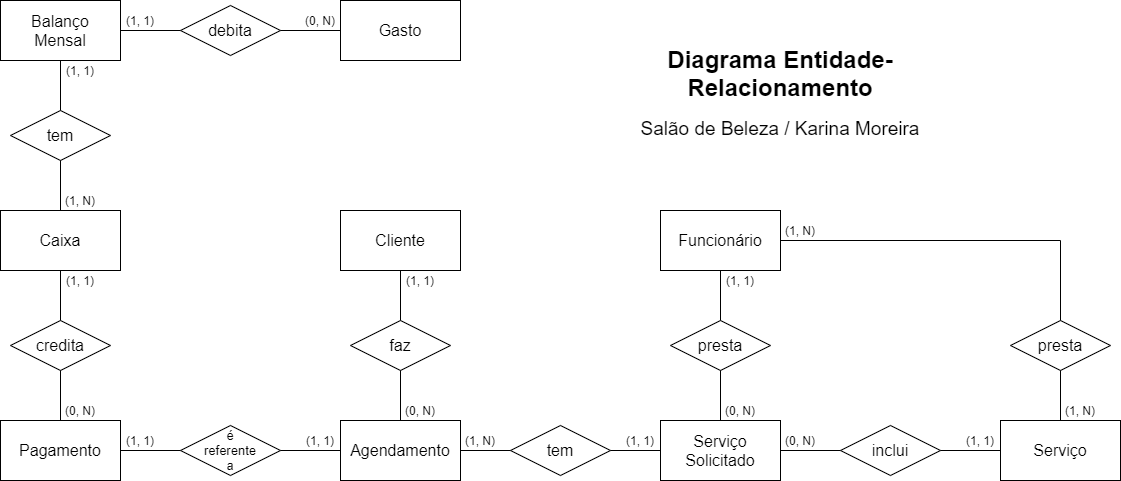

The diagram above was exported from draw.io. Its source (the exported page's mxGraphModel, read from the mxfile embedded in the PNG):
<mxGraphModel dx="1060" dy="833" grid="1" gridSize="10" guides="1" tooltips="1" connect="1" arrows="1" fold="1" page="1" pageScale="1" pageWidth="827" pageHeight="1169" math="0" shadow="0">
  <root>
    <mxCell id="0" />
    <mxCell id="1" parent="0" />
    <mxCell id="tyERrxa3GtgccHklphZq-1" value="" style="rounded=0;whiteSpace=wrap;html=1;" parent="1" vertex="1">
      <mxGeometry x="360" y="280" width="120" height="60" as="geometry" />
    </mxCell>
    <mxCell id="tyERrxa3GtgccHklphZq-2" value="" style="rounded=0;whiteSpace=wrap;html=1;" parent="1" vertex="1">
      <mxGeometry x="680" y="280" width="120" height="60" as="geometry" />
    </mxCell>
    <mxCell id="tyERrxa3GtgccHklphZq-3" value="" style="rounded=0;whiteSpace=wrap;html=1;" parent="1" vertex="1">
      <mxGeometry x="360" y="490" width="120" height="60" as="geometry" />
    </mxCell>
    <mxCell id="tyERrxa3GtgccHklphZq-4" value="" style="rounded=0;whiteSpace=wrap;html=1;" parent="1" vertex="1">
      <mxGeometry x="20" y="280" width="120" height="60" as="geometry" />
    </mxCell>
    <mxCell id="tyERrxa3GtgccHklphZq-5" value="" style="rounded=0;whiteSpace=wrap;html=1;" parent="1" vertex="1">
      <mxGeometry x="20" y="490" width="120" height="60" as="geometry" />
    </mxCell>
    <mxCell id="tyERrxa3GtgccHklphZq-6" value="" style="rounded=0;whiteSpace=wrap;html=1;" parent="1" vertex="1">
      <mxGeometry x="680" y="490" width="120" height="60" as="geometry" />
    </mxCell>
    <mxCell id="tyERrxa3GtgccHklphZq-7" value="" style="rounded=0;whiteSpace=wrap;html=1;" parent="1" vertex="1">
      <mxGeometry x="20" y="70" width="120" height="60" as="geometry" />
    </mxCell>
    <mxCell id="tyERrxa3GtgccHklphZq-8" value="" style="rounded=0;whiteSpace=wrap;html=1;" parent="1" vertex="1">
      <mxGeometry x="360" y="70" width="120" height="60" as="geometry" />
    </mxCell>
    <mxCell id="tyERrxa3GtgccHklphZq-9" value="" style="rhombus;whiteSpace=wrap;html=1;" parent="1" vertex="1">
      <mxGeometry x="370" y="390" width="100" height="50" as="geometry" />
    </mxCell>
    <mxCell id="tyERrxa3GtgccHklphZq-10" value="" style="rhombus;whiteSpace=wrap;html=1;" parent="1" vertex="1">
      <mxGeometry x="530" y="495" width="100" height="50" as="geometry" />
    </mxCell>
    <mxCell id="tyERrxa3GtgccHklphZq-11" value="" style="rhombus;whiteSpace=wrap;html=1;" parent="1" vertex="1">
      <mxGeometry x="690" y="390" width="100" height="50" as="geometry" />
    </mxCell>
    <mxCell id="tyERrxa3GtgccHklphZq-12" value="" style="rounded=0;whiteSpace=wrap;html=1;" parent="1" vertex="1">
      <mxGeometry x="1020" y="490" width="120" height="60" as="geometry" />
    </mxCell>
    <mxCell id="tyERrxa3GtgccHklphZq-13" value="" style="rhombus;whiteSpace=wrap;html=1;" parent="1" vertex="1">
      <mxGeometry x="860" y="495" width="100" height="50" as="geometry" />
    </mxCell>
    <mxCell id="tyERrxa3GtgccHklphZq-14" value="" style="rhombus;whiteSpace=wrap;html=1;" parent="1" vertex="1">
      <mxGeometry x="1030" y="390" width="100" height="50" as="geometry" />
    </mxCell>
    <mxCell id="tyERrxa3GtgccHklphZq-15" value="" style="rhombus;whiteSpace=wrap;html=1;" parent="1" vertex="1">
      <mxGeometry x="200" y="495" width="100" height="50" as="geometry" />
    </mxCell>
    <mxCell id="tyERrxa3GtgccHklphZq-16" value="" style="rhombus;whiteSpace=wrap;html=1;" parent="1" vertex="1">
      <mxGeometry x="30" y="390" width="100" height="50" as="geometry" />
    </mxCell>
    <mxCell id="tyERrxa3GtgccHklphZq-17" value="" style="rhombus;whiteSpace=wrap;html=1;" parent="1" vertex="1">
      <mxGeometry x="30" y="180" width="100" height="50" as="geometry" />
    </mxCell>
    <mxCell id="tyERrxa3GtgccHklphZq-18" value="" style="rhombus;whiteSpace=wrap;html=1;" parent="1" vertex="1">
      <mxGeometry x="200" y="75" width="100" height="50" as="geometry" />
    </mxCell>
    <mxCell id="tyERrxa3GtgccHklphZq-19" value="&lt;font style=&quot;font-size: 16px&quot;&gt;Balanço&lt;br&gt;Mensal&lt;br&gt;&lt;/font&gt;" style="text;html=1;strokeColor=none;fillColor=none;align=center;verticalAlign=middle;whiteSpace=wrap;rounded=0;" parent="1" vertex="1">
      <mxGeometry x="60" y="90" width="40" height="20" as="geometry" />
    </mxCell>
    <mxCell id="tyERrxa3GtgccHklphZq-21" value="&lt;font&gt;&lt;font style=&quot;font-size: 16px&quot;&gt;credita&lt;/font&gt;&lt;br&gt;&lt;/font&gt;" style="text;html=1;strokeColor=none;fillColor=none;align=center;verticalAlign=middle;whiteSpace=wrap;rounded=0;" parent="1" vertex="1">
      <mxGeometry x="60" y="405" width="40" height="20" as="geometry" />
    </mxCell>
    <mxCell id="tyERrxa3GtgccHklphZq-22" value="&lt;font&gt;&lt;font style=&quot;font-size: 16px&quot;&gt;Caixa&lt;/font&gt;&lt;br&gt;&lt;/font&gt;" style="text;html=1;strokeColor=none;fillColor=none;align=center;verticalAlign=middle;whiteSpace=wrap;rounded=0;" parent="1" vertex="1">
      <mxGeometry x="60" y="300" width="40" height="20" as="geometry" />
    </mxCell>
    <mxCell id="tyERrxa3GtgccHklphZq-23" value="&lt;font&gt;&lt;font style=&quot;font-size: 16px&quot;&gt;tem&lt;/font&gt;&lt;br&gt;&lt;/font&gt;" style="text;html=1;strokeColor=none;fillColor=none;align=center;verticalAlign=middle;whiteSpace=wrap;rounded=0;" parent="1" vertex="1">
      <mxGeometry x="60" y="195" width="40" height="20" as="geometry" />
    </mxCell>
    <mxCell id="tyERrxa3GtgccHklphZq-24" value="&lt;font&gt;&lt;font style=&quot;font-size: 16px&quot;&gt;debita&lt;/font&gt;&lt;br&gt;&lt;/font&gt;" style="text;html=1;strokeColor=none;fillColor=none;align=center;verticalAlign=middle;whiteSpace=wrap;rounded=0;" parent="1" vertex="1">
      <mxGeometry x="230" y="90" width="40" height="20" as="geometry" />
    </mxCell>
    <mxCell id="tyERrxa3GtgccHklphZq-25" value="&lt;font&gt;&lt;font style=&quot;font-size: 16px&quot;&gt;Gasto&lt;/font&gt;&lt;br&gt;&lt;/font&gt;" style="text;html=1;strokeColor=none;fillColor=none;align=center;verticalAlign=middle;whiteSpace=wrap;rounded=0;" parent="1" vertex="1">
      <mxGeometry x="400" y="90" width="40" height="20" as="geometry" />
    </mxCell>
    <mxCell id="tyERrxa3GtgccHklphZq-29" value="&lt;font&gt;&lt;font style=&quot;font-size: 16px&quot;&gt;Agendamento&lt;/font&gt;&lt;br&gt;&lt;/font&gt;" style="text;html=1;strokeColor=none;fillColor=none;align=center;verticalAlign=middle;whiteSpace=wrap;rounded=0;" parent="1" vertex="1">
      <mxGeometry x="400" y="510" width="40" height="20" as="geometry" />
    </mxCell>
    <mxCell id="tyERrxa3GtgccHklphZq-30" value="&lt;font&gt;&lt;font style=&quot;font-size: 16px&quot;&gt;Pagamento&lt;/font&gt;&lt;br&gt;&lt;/font&gt;" style="text;html=1;strokeColor=none;fillColor=none;align=center;verticalAlign=middle;whiteSpace=wrap;rounded=0;" parent="1" vertex="1">
      <mxGeometry x="60" y="510" width="40" height="20" as="geometry" />
    </mxCell>
    <mxCell id="tyERrxa3GtgccHklphZq-31" value="&lt;font&gt;&lt;font style=&quot;font-size: 13px&quot;&gt;é&lt;br&gt;referente&lt;br&gt;a&lt;/font&gt;&lt;br&gt;&lt;/font&gt;" style="text;html=1;strokeColor=none;fillColor=none;align=center;verticalAlign=middle;whiteSpace=wrap;rounded=0;" parent="1" vertex="1">
      <mxGeometry x="205" y="510" width="90" height="20" as="geometry" />
    </mxCell>
    <mxCell id="tyERrxa3GtgccHklphZq-32" value="&lt;font&gt;&lt;font style=&quot;font-size: 16px&quot;&gt;Cliente&lt;/font&gt;&lt;br&gt;&lt;/font&gt;" style="text;html=1;strokeColor=none;fillColor=none;align=center;verticalAlign=middle;whiteSpace=wrap;rounded=0;" parent="1" vertex="1">
      <mxGeometry x="400" y="300" width="40" height="20" as="geometry" />
    </mxCell>
    <mxCell id="tyERrxa3GtgccHklphZq-35" value="&lt;font&gt;&lt;font style=&quot;font-size: 16px&quot;&gt;faz&lt;/font&gt;&lt;br&gt;&lt;/font&gt;" style="text;html=1;strokeColor=none;fillColor=none;align=center;verticalAlign=middle;whiteSpace=wrap;rounded=0;" parent="1" vertex="1">
      <mxGeometry x="400" y="405" width="40" height="20" as="geometry" />
    </mxCell>
    <mxCell id="tyERrxa3GtgccHklphZq-36" value="&lt;font&gt;&lt;font style=&quot;font-size: 16px&quot;&gt;tem&lt;/font&gt;&lt;br&gt;&lt;/font&gt;" style="text;html=1;strokeColor=none;fillColor=none;align=center;verticalAlign=middle;whiteSpace=wrap;rounded=0;" parent="1" vertex="1">
      <mxGeometry x="560" y="510" width="40" height="20" as="geometry" />
    </mxCell>
    <mxCell id="tyERrxa3GtgccHklphZq-37" value="&lt;font style=&quot;font-size: 16px&quot;&gt;Serviço&lt;br&gt;Solicitado&lt;br&gt;&lt;/font&gt;" style="text;html=1;strokeColor=none;fillColor=none;align=center;verticalAlign=middle;whiteSpace=wrap;rounded=0;" parent="1" vertex="1">
      <mxGeometry x="720" y="510" width="40" height="20" as="geometry" />
    </mxCell>
    <mxCell id="tyERrxa3GtgccHklphZq-38" value="&lt;font&gt;&lt;font style=&quot;font-size: 16px&quot;&gt;presta&lt;/font&gt;&lt;br&gt;&lt;/font&gt;" style="text;html=1;strokeColor=none;fillColor=none;align=center;verticalAlign=middle;whiteSpace=wrap;rounded=0;" parent="1" vertex="1">
      <mxGeometry x="720" y="405" width="40" height="20" as="geometry" />
    </mxCell>
    <mxCell id="tyERrxa3GtgccHklphZq-39" value="&lt;font&gt;&lt;font style=&quot;font-size: 16px&quot;&gt;Funcionário&lt;/font&gt;&lt;br&gt;&lt;/font&gt;" style="text;html=1;strokeColor=none;fillColor=none;align=center;verticalAlign=middle;whiteSpace=wrap;rounded=0;" parent="1" vertex="1">
      <mxGeometry x="720" y="300" width="40" height="20" as="geometry" />
    </mxCell>
    <mxCell id="tyERrxa3GtgccHklphZq-40" value="&lt;font&gt;&lt;font style=&quot;font-size: 16px&quot;&gt;presta&lt;/font&gt;&lt;br&gt;&lt;/font&gt;" style="text;html=1;strokeColor=none;fillColor=none;align=center;verticalAlign=middle;whiteSpace=wrap;rounded=0;" parent="1" vertex="1">
      <mxGeometry x="1060" y="405" width="40" height="20" as="geometry" />
    </mxCell>
    <mxCell id="tyERrxa3GtgccHklphZq-41" value="&lt;font&gt;&lt;font style=&quot;font-size: 16px&quot;&gt;inclui&lt;/font&gt;&lt;br&gt;&lt;/font&gt;" style="text;html=1;strokeColor=none;fillColor=none;align=center;verticalAlign=middle;whiteSpace=wrap;rounded=0;" parent="1" vertex="1">
      <mxGeometry x="890" y="510" width="40" height="20" as="geometry" />
    </mxCell>
    <mxCell id="tyERrxa3GtgccHklphZq-42" value="&lt;font&gt;&lt;font style=&quot;font-size: 16px&quot;&gt;Serviço&lt;/font&gt;&lt;br&gt;&lt;/font&gt;" style="text;html=1;strokeColor=none;fillColor=none;align=center;verticalAlign=middle;whiteSpace=wrap;rounded=0;" parent="1" vertex="1">
      <mxGeometry x="1060" y="510" width="40" height="20" as="geometry" />
    </mxCell>
    <mxCell id="tyERrxa3GtgccHklphZq-43" value="" style="endArrow=none;html=1;entryX=0;entryY=0.5;entryDx=0;entryDy=0;exitX=1;exitY=0.5;exitDx=0;exitDy=0;" parent="1" source="tyERrxa3GtgccHklphZq-15" target="tyERrxa3GtgccHklphZq-3" edge="1">
      <mxGeometry width="50" height="50" relative="1" as="geometry">
        <mxPoint x="210" y="490" as="sourcePoint" />
        <mxPoint x="260" y="440" as="targetPoint" />
      </mxGeometry>
    </mxCell>
    <mxCell id="tyERrxa3GtgccHklphZq-44" value="" style="endArrow=none;html=1;entryX=1;entryY=0.5;entryDx=0;entryDy=0;exitX=0;exitY=0.5;exitDx=0;exitDy=0;" parent="1" source="tyERrxa3GtgccHklphZq-8" target="tyERrxa3GtgccHklphZq-18" edge="1">
      <mxGeometry width="50" height="50" relative="1" as="geometry">
        <mxPoint x="210" y="250" as="sourcePoint" />
        <mxPoint x="260" y="200" as="targetPoint" />
      </mxGeometry>
    </mxCell>
    <mxCell id="tyERrxa3GtgccHklphZq-45" value="" style="endArrow=none;html=1;entryX=0;entryY=0.5;entryDx=0;entryDy=0;exitX=1;exitY=0.5;exitDx=0;exitDy=0;" parent="1" source="tyERrxa3GtgccHklphZq-7" target="tyERrxa3GtgccHklphZq-18" edge="1">
      <mxGeometry width="50" height="50" relative="1" as="geometry">
        <mxPoint x="210" y="250" as="sourcePoint" />
        <mxPoint x="260" y="200" as="targetPoint" />
      </mxGeometry>
    </mxCell>
    <mxCell id="tyERrxa3GtgccHklphZq-46" value="" style="endArrow=none;html=1;entryX=0.5;entryY=1;entryDx=0;entryDy=0;exitX=0.5;exitY=0;exitDx=0;exitDy=0;" parent="1" source="tyERrxa3GtgccHklphZq-17" target="tyERrxa3GtgccHklphZq-7" edge="1">
      <mxGeometry width="50" height="50" relative="1" as="geometry">
        <mxPoint x="210" y="250" as="sourcePoint" />
        <mxPoint x="260" y="200" as="targetPoint" />
      </mxGeometry>
    </mxCell>
    <mxCell id="tyERrxa3GtgccHklphZq-47" value="" style="endArrow=none;html=1;entryX=0.5;entryY=1;entryDx=0;entryDy=0;exitX=0.5;exitY=0;exitDx=0;exitDy=0;" parent="1" source="tyERrxa3GtgccHklphZq-16" target="tyERrxa3GtgccHklphZq-4" edge="1">
      <mxGeometry width="50" height="50" relative="1" as="geometry">
        <mxPoint x="210" y="250" as="sourcePoint" />
        <mxPoint x="260" y="200" as="targetPoint" />
      </mxGeometry>
    </mxCell>
    <mxCell id="tyERrxa3GtgccHklphZq-48" value="" style="endArrow=none;html=1;exitX=0.5;exitY=1;exitDx=0;exitDy=0;" parent="1" source="tyERrxa3GtgccHklphZq-16" target="tyERrxa3GtgccHklphZq-5" edge="1">
      <mxGeometry width="50" height="50" relative="1" as="geometry">
        <mxPoint x="220" y="259.9999999999999" as="sourcePoint" />
        <mxPoint x="270" y="210" as="targetPoint" />
      </mxGeometry>
    </mxCell>
    <mxCell id="tyERrxa3GtgccHklphZq-49" value="" style="endArrow=none;html=1;exitX=1;exitY=0.5;exitDx=0;exitDy=0;entryX=0;entryY=0.5;entryDx=0;entryDy=0;" parent="1" source="tyERrxa3GtgccHklphZq-5" target="tyERrxa3GtgccHklphZq-15" edge="1">
      <mxGeometry width="50" height="50" relative="1" as="geometry">
        <mxPoint x="230" y="269.9999999999999" as="sourcePoint" />
        <mxPoint x="280" y="220" as="targetPoint" />
      </mxGeometry>
    </mxCell>
    <mxCell id="tyERrxa3GtgccHklphZq-50" value="" style="endArrow=none;html=1;entryX=0.5;entryY=1;entryDx=0;entryDy=0;exitX=0.5;exitY=0;exitDx=0;exitDy=0;" parent="1" source="tyERrxa3GtgccHklphZq-4" target="tyERrxa3GtgccHklphZq-17" edge="1">
      <mxGeometry width="50" height="50" relative="1" as="geometry">
        <mxPoint x="240" y="279.9999999999999" as="sourcePoint" />
        <mxPoint x="290" y="229.9999999999999" as="targetPoint" />
      </mxGeometry>
    </mxCell>
    <mxCell id="tyERrxa3GtgccHklphZq-52" value="" style="endArrow=none;html=1;exitX=1;exitY=0.5;exitDx=0;exitDy=0;" parent="1" source="tyERrxa3GtgccHklphZq-3" target="tyERrxa3GtgccHklphZq-10" edge="1">
      <mxGeometry width="50" height="50" relative="1" as="geometry">
        <mxPoint x="510" y="370" as="sourcePoint" />
        <mxPoint x="560" y="320" as="targetPoint" />
      </mxGeometry>
    </mxCell>
    <mxCell id="tyERrxa3GtgccHklphZq-53" value="" style="endArrow=none;html=1;entryX=0.5;entryY=1;entryDx=0;entryDy=0;exitX=0.5;exitY=0;exitDx=0;exitDy=0;" parent="1" source="tyERrxa3GtgccHklphZq-3" target="tyERrxa3GtgccHklphZq-9" edge="1">
      <mxGeometry width="50" height="50" relative="1" as="geometry">
        <mxPoint x="510" y="370" as="sourcePoint" />
        <mxPoint x="560" y="320" as="targetPoint" />
      </mxGeometry>
    </mxCell>
    <mxCell id="tyERrxa3GtgccHklphZq-54" value="" style="endArrow=none;html=1;entryX=0.5;entryY=1;entryDx=0;entryDy=0;exitX=0.5;exitY=0;exitDx=0;exitDy=0;" parent="1" source="tyERrxa3GtgccHklphZq-9" target="tyERrxa3GtgccHklphZq-1" edge="1">
      <mxGeometry width="50" height="50" relative="1" as="geometry">
        <mxPoint x="510" y="370" as="sourcePoint" />
        <mxPoint x="560" y="320" as="targetPoint" />
      </mxGeometry>
    </mxCell>
    <mxCell id="tyERrxa3GtgccHklphZq-55" value="" style="endArrow=none;html=1;entryX=0.5;entryY=1;entryDx=0;entryDy=0;exitX=0.5;exitY=0;exitDx=0;exitDy=0;" parent="1" source="tyERrxa3GtgccHklphZq-6" target="tyERrxa3GtgccHklphZq-11" edge="1">
      <mxGeometry width="50" height="50" relative="1" as="geometry">
        <mxPoint x="640" y="490" as="sourcePoint" />
        <mxPoint x="690" y="440" as="targetPoint" />
      </mxGeometry>
    </mxCell>
    <mxCell id="tyERrxa3GtgccHklphZq-56" value="" style="endArrow=none;html=1;exitX=1;exitY=0.5;exitDx=0;exitDy=0;entryX=0;entryY=0.5;entryDx=0;entryDy=0;" parent="1" source="tyERrxa3GtgccHklphZq-10" target="tyERrxa3GtgccHklphZq-6" edge="1">
      <mxGeometry width="50" height="50" relative="1" as="geometry">
        <mxPoint x="640" y="490" as="sourcePoint" />
        <mxPoint x="690" y="440" as="targetPoint" />
      </mxGeometry>
    </mxCell>
    <mxCell id="tyERrxa3GtgccHklphZq-57" value="" style="endArrow=none;html=1;entryX=0.5;entryY=1;entryDx=0;entryDy=0;" parent="1" source="tyERrxa3GtgccHklphZq-11" target="tyERrxa3GtgccHklphZq-2" edge="1">
      <mxGeometry width="50" height="50" relative="1" as="geometry">
        <mxPoint x="640" y="490" as="sourcePoint" />
        <mxPoint x="690" y="440" as="targetPoint" />
      </mxGeometry>
    </mxCell>
    <mxCell id="tyERrxa3GtgccHklphZq-58" value="" style="endArrow=none;html=1;exitX=1;exitY=0.5;exitDx=0;exitDy=0;entryX=0;entryY=0.5;entryDx=0;entryDy=0;" parent="1" source="tyERrxa3GtgccHklphZq-6" target="tyERrxa3GtgccHklphZq-13" edge="1">
      <mxGeometry width="50" height="50" relative="1" as="geometry">
        <mxPoint x="1000" y="490" as="sourcePoint" />
        <mxPoint x="1050" y="440" as="targetPoint" />
      </mxGeometry>
    </mxCell>
    <mxCell id="tyERrxa3GtgccHklphZq-59" value="" style="endArrow=none;html=1;exitX=1;exitY=0.5;exitDx=0;exitDy=0;entryX=0;entryY=0.5;entryDx=0;entryDy=0;" parent="1" source="tyERrxa3GtgccHklphZq-13" target="tyERrxa3GtgccHklphZq-12" edge="1">
      <mxGeometry width="50" height="50" relative="1" as="geometry">
        <mxPoint x="1000" y="490" as="sourcePoint" />
        <mxPoint x="1050" y="440" as="targetPoint" />
      </mxGeometry>
    </mxCell>
    <mxCell id="tyERrxa3GtgccHklphZq-60" value="" style="endArrow=none;html=1;entryX=0.5;entryY=1;entryDx=0;entryDy=0;exitX=0.5;exitY=0;exitDx=0;exitDy=0;" parent="1" source="tyERrxa3GtgccHklphZq-12" target="tyERrxa3GtgccHklphZq-14" edge="1">
      <mxGeometry width="50" height="50" relative="1" as="geometry">
        <mxPoint x="1000" y="490" as="sourcePoint" />
        <mxPoint x="1050" y="440" as="targetPoint" />
      </mxGeometry>
    </mxCell>
    <mxCell id="tyERrxa3GtgccHklphZq-61" value="" style="endArrow=none;html=1;entryX=1;entryY=0.5;entryDx=0;entryDy=0;" parent="1" target="tyERrxa3GtgccHklphZq-2" edge="1">
      <mxGeometry width="50" height="50" relative="1" as="geometry">
        <mxPoint x="1080" y="310" as="sourcePoint" />
        <mxPoint x="1050" y="440" as="targetPoint" />
      </mxGeometry>
    </mxCell>
    <mxCell id="tyERrxa3GtgccHklphZq-62" value="" style="endArrow=none;html=1;exitX=0.5;exitY=0;exitDx=0;exitDy=0;" parent="1" source="tyERrxa3GtgccHklphZq-14" edge="1">
      <mxGeometry width="50" height="50" relative="1" as="geometry">
        <mxPoint x="1000" y="490" as="sourcePoint" />
        <mxPoint x="1080" y="310" as="targetPoint" />
      </mxGeometry>
    </mxCell>
    <mxCell id="tyERrxa3GtgccHklphZq-63" value="(0, N)" style="text;html=1;strokeColor=none;fillColor=none;align=center;verticalAlign=middle;whiteSpace=wrap;rounded=0;" parent="1" vertex="1">
      <mxGeometry x="320" y="80" width="40" height="20" as="geometry" />
    </mxCell>
    <mxCell id="tyERrxa3GtgccHklphZq-65" value="(1, 1)" style="text;html=1;strokeColor=none;fillColor=none;align=center;verticalAlign=middle;whiteSpace=wrap;rounded=0;" parent="1" vertex="1">
      <mxGeometry x="140" y="80" width="40" height="20" as="geometry" />
    </mxCell>
    <mxCell id="tyERrxa3GtgccHklphZq-66" value="(1, 1)" style="text;html=1;strokeColor=none;fillColor=none;align=center;verticalAlign=middle;whiteSpace=wrap;rounded=0;" parent="1" vertex="1">
      <mxGeometry x="80" y="130" width="40" height="20" as="geometry" />
    </mxCell>
    <mxCell id="tyERrxa3GtgccHklphZq-67" value="(1, N)" style="text;html=1;strokeColor=none;fillColor=none;align=center;verticalAlign=middle;whiteSpace=wrap;rounded=0;" parent="1" vertex="1">
      <mxGeometry x="80" y="260" width="40" height="20" as="geometry" />
    </mxCell>
    <mxCell id="tyERrxa3GtgccHklphZq-68" value="(1, 1)" style="text;html=1;strokeColor=none;fillColor=none;align=center;verticalAlign=middle;whiteSpace=wrap;rounded=0;" parent="1" vertex="1">
      <mxGeometry x="80" y="340" width="40" height="20" as="geometry" />
    </mxCell>
    <mxCell id="tyERrxa3GtgccHklphZq-69" value="(0, N)" style="text;html=1;strokeColor=none;fillColor=none;align=center;verticalAlign=middle;whiteSpace=wrap;rounded=0;" parent="1" vertex="1">
      <mxGeometry x="80" y="470" width="40" height="20" as="geometry" />
    </mxCell>
    <mxCell id="tyERrxa3GtgccHklphZq-70" value="(1, 1)" style="text;html=1;strokeColor=none;fillColor=none;align=center;verticalAlign=middle;whiteSpace=wrap;rounded=0;" parent="1" vertex="1">
      <mxGeometry x="140" y="500" width="40" height="20" as="geometry" />
    </mxCell>
    <mxCell id="tyERrxa3GtgccHklphZq-71" value="(1, 1)" style="text;html=1;strokeColor=none;fillColor=none;align=center;verticalAlign=middle;whiteSpace=wrap;rounded=0;" parent="1" vertex="1">
      <mxGeometry x="320" y="500" width="40" height="20" as="geometry" />
    </mxCell>
    <mxCell id="tyERrxa3GtgccHklphZq-72" value="(0, N)" style="text;html=1;strokeColor=none;fillColor=none;align=center;verticalAlign=middle;whiteSpace=wrap;rounded=0;" parent="1" vertex="1">
      <mxGeometry x="420" y="470" width="40" height="20" as="geometry" />
    </mxCell>
    <mxCell id="tyERrxa3GtgccHklphZq-73" value="(1, 1)" style="text;html=1;strokeColor=none;fillColor=none;align=center;verticalAlign=middle;whiteSpace=wrap;rounded=0;" parent="1" vertex="1">
      <mxGeometry x="420" y="340" width="40" height="20" as="geometry" />
    </mxCell>
    <mxCell id="tyERrxa3GtgccHklphZq-74" value="(1, N)" style="text;html=1;strokeColor=none;fillColor=none;align=center;verticalAlign=middle;whiteSpace=wrap;rounded=0;" parent="1" vertex="1">
      <mxGeometry x="480" y="500" width="40" height="20" as="geometry" />
    </mxCell>
    <mxCell id="tyERrxa3GtgccHklphZq-75" value="(1, 1)" style="text;html=1;strokeColor=none;fillColor=none;align=center;verticalAlign=middle;whiteSpace=wrap;rounded=0;" parent="1" vertex="1">
      <mxGeometry x="640" y="500" width="40" height="20" as="geometry" />
    </mxCell>
    <mxCell id="tyERrxa3GtgccHklphZq-76" value="(1, 1)" style="text;html=1;strokeColor=none;fillColor=none;align=center;verticalAlign=middle;whiteSpace=wrap;rounded=0;" parent="1" vertex="1">
      <mxGeometry x="740" y="340" width="40" height="20" as="geometry" />
    </mxCell>
    <mxCell id="tyERrxa3GtgccHklphZq-77" value="(0, N)" style="text;html=1;strokeColor=none;fillColor=none;align=center;verticalAlign=middle;whiteSpace=wrap;rounded=0;" parent="1" vertex="1">
      <mxGeometry x="740" y="470" width="40" height="20" as="geometry" />
    </mxCell>
    <mxCell id="tyERrxa3GtgccHklphZq-78" value="(0, N)" style="text;html=1;strokeColor=none;fillColor=none;align=center;verticalAlign=middle;whiteSpace=wrap;rounded=0;" parent="1" vertex="1">
      <mxGeometry x="800" y="500" width="40" height="20" as="geometry" />
    </mxCell>
    <mxCell id="tyERrxa3GtgccHklphZq-79" value="(1, 1)" style="text;html=1;strokeColor=none;fillColor=none;align=center;verticalAlign=middle;whiteSpace=wrap;rounded=0;" parent="1" vertex="1">
      <mxGeometry x="980" y="500" width="40" height="20" as="geometry" />
    </mxCell>
    <mxCell id="tyERrxa3GtgccHklphZq-80" value="(1, N)" style="text;html=1;strokeColor=none;fillColor=none;align=center;verticalAlign=middle;whiteSpace=wrap;rounded=0;" parent="1" vertex="1">
      <mxGeometry x="1080" y="470" width="40" height="20" as="geometry" />
    </mxCell>
    <mxCell id="tyERrxa3GtgccHklphZq-81" value="(1, N)" style="text;html=1;strokeColor=none;fillColor=none;align=center;verticalAlign=middle;whiteSpace=wrap;rounded=0;" parent="1" vertex="1">
      <mxGeometry x="800" y="290" width="40" height="20" as="geometry" />
    </mxCell>
    <mxCell id="ddyqbKdD1A-hKBQPKP1z-1" value="&lt;h1&gt;Diagrama Entidade-Relacionamento&lt;/h1&gt;&lt;p&gt;&lt;font style=&quot;font-size: 19px&quot;&gt;Salão de Beleza /&amp;nbsp;&lt;/font&gt;&lt;span style=&quot;font-size: 19px&quot;&gt;Karina Moreira&lt;/span&gt;&lt;/p&gt;" style="text;html=1;strokeColor=none;fillColor=none;spacing=5;spacingTop=-20;whiteSpace=wrap;overflow=hidden;rounded=0;align=center;" vertex="1" parent="1">
      <mxGeometry x="640" y="110" width="320" height="120" as="geometry" />
    </mxCell>
  </root>
</mxGraphModel>